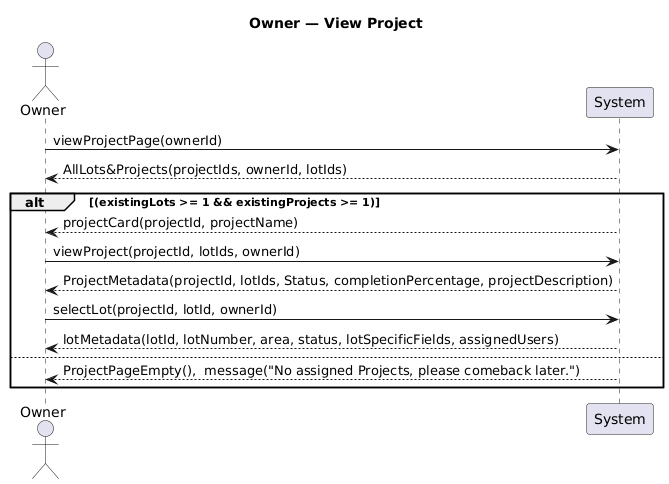

The diagram above was rendered by PlantUML. Its source (embedded in the PNG):
@startuml
title Owner — View Project

actor Owner 

Owner -> System: viewProjectPage(ownerId)
System --> Owner : AllLots&Projects(projectIds, ownerId, lotIds)

alt (existingLots >= 1 && existingProjects >= 1)
    System --> Owner: projectCard(projectId, projectName)
        Owner -> System: viewProject(projectId, lotIds, ownerId)
        System --> Owner : ProjectMetadata(projectId, lotIds, Status, completionPercentage, projectDescription)
        Owner -> System: selectLot(projectId, lotId, ownerId)
        System --> Owner : lotMetadata(lotId, lotNumber, area, status, lotSpecificFields, assignedUsers)
else 
    System --> Owner : ProjectPageEmpty(),  message("No assigned Projects, please comeback later.")
end
@enduml